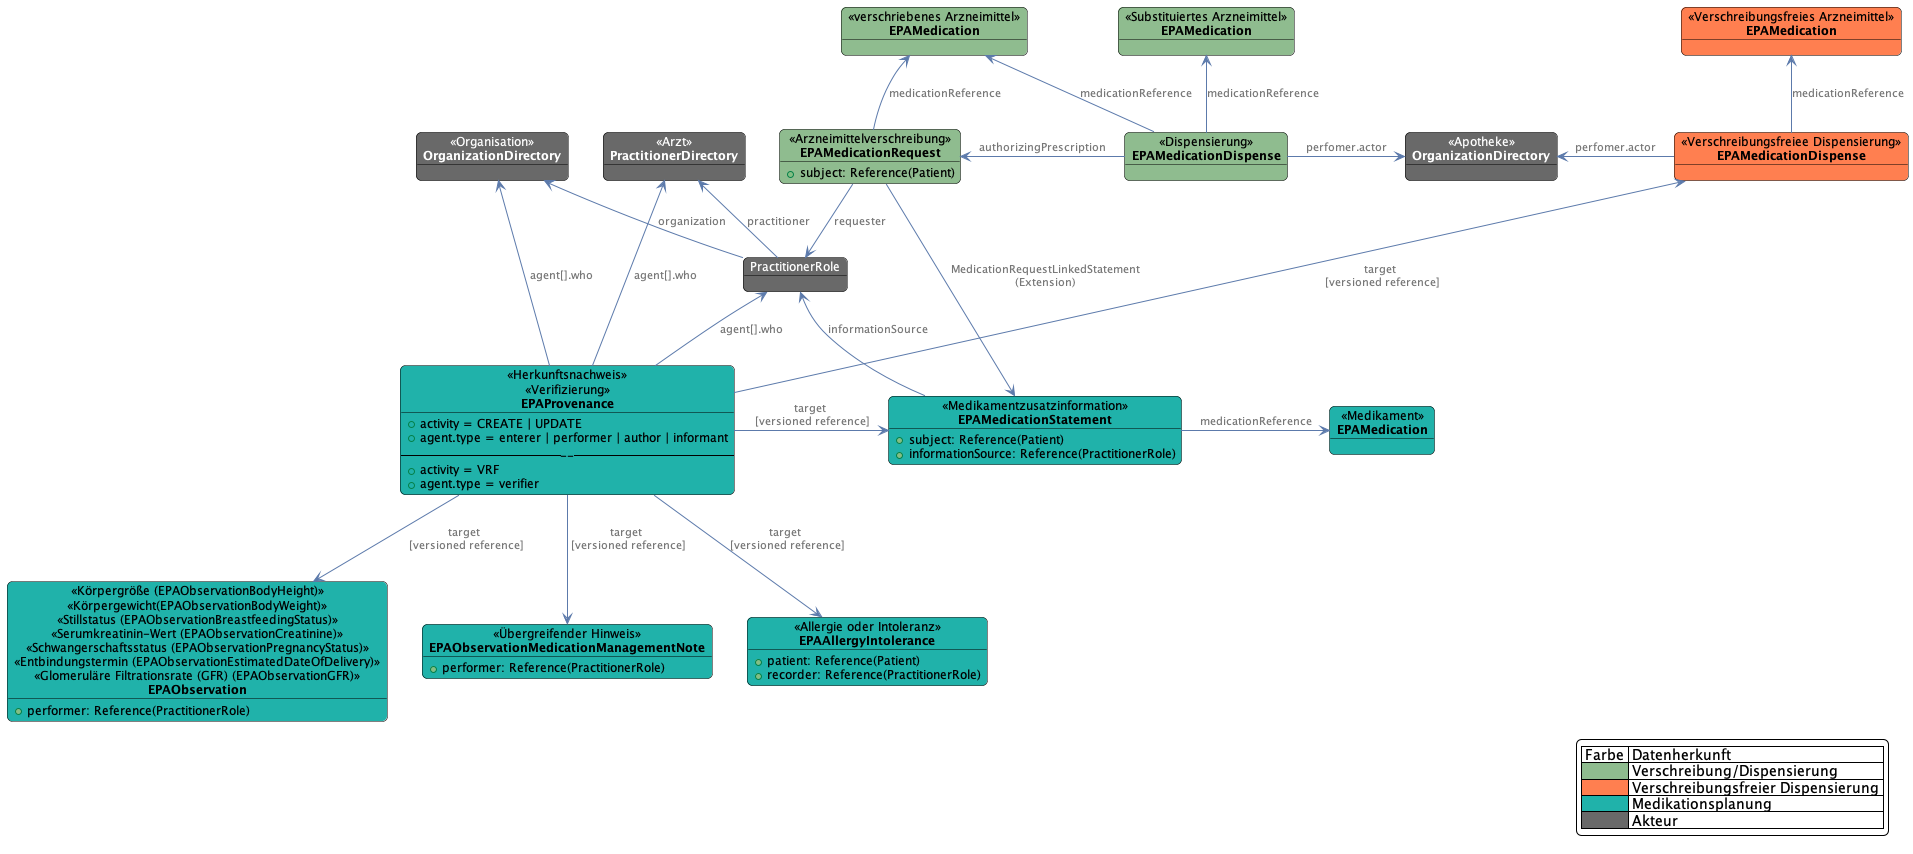

The diagram above was rendered by PlantUML. Its source (embedded in the PNG):
@startuml medication.fhir.emp.dispensation.plain.model

skinparam fixCircleLabelOverlapping false
skinparam roundcorner 10
skinparam object {
    BackgroundColor DimGrey
    BorderColor Black
    ArrowColor #5c7aab
    FontSize 12
    FontColor automatic
    NoteBackgroundColor #3483eb
    ArrowFontColor #777777
    ArrowFontSize 11
}
skinparam LegendBackgroundColor White
 
object "<< Arzt >>\n**PractitionerDirectory**" as Practitioner
object "<< Organisation >>\n**OrganizationDirectory**" as Organization
object "<< Apotheke >>\n**OrganizationDirectory**" as DispenserOrganization
object "PractitionerRole" as PractitionerRole

object "<< Körpergröße (EPAObservationBodyHeight)>>\n<< Körpergewicht(EPAObservationBodyWeight)>>\n<< Stillstatus (EPAObservationBreastfeedingStatus)>>\n<< Serumkreatinin-Wert (EPAObservationCreatinine)>>\n<< Schwangerschaftsstatus (EPAObservationPregnancyStatus)>>\n<< Entbindungstermin (EPAObservationEstimatedDateOfDelivery)>>\n<< Glomeruläre Filtrationsrate (GFR) (EPAObservationGFR)>>\n**EPAObservation**" as Observation #LightSeaGreen {
    + performer: Reference(PractitionerRole)
}
object "<< Übergreifender Hinweis >>\n**EPAObservationMedicationManagementNote**" as ManagementNote #LightSeaGreen {
    + performer: Reference(PractitionerRole)
}

object "<< Allergie oder Intoleranz >>\n**EPAAllergyIntolerance**" as AllergyIntolerance #LightSeaGreen {
    + patient: Reference(Patient)
    + recorder: Reference(PractitionerRole)
}


object "<< Herkunftsnachweis >>\n<< Verifizierung >>\n**EPAProvenance**" as Provenance #LightSeaGreen {
    + activity = CREATE | UPDATE
    + agent.type = enterer | performer | author | informant
    ------
    + activity = VRF
    + agent.type = verifier
}

object "<< Medikamentzusatzinformation >>\n**EPAMedicationStatement**" as MedicationStatement #LightSeaGreen  {
    + subject: Reference(Patient)
    + informationSource: Reference(PractitionerRole)
}
object "<< Medikament >>\n**EPAMedication**" as PlanMedication #LightSeaGreen

object "<< verschriebenes Arzneimittel >>\n**EPAMedication**" as Medication #DarkSeaGreen
object "<< Arzneimittelverschreibung >>\n**EPAMedicationRequest**" as MedicationRequest #DarkSeaGreen {
    + subject: Reference(Patient)
}
object "<< Dispensierung >>\n**EPAMedicationDispense**" as MedicationDispense #DarkSeaGreen {
    ' + wasSubstituted: true
    ' 
}
object "<< Substituiertes Arzneimittel >>\n**EPAMedication**" as AltMedication #DarkSeaGreen

object "<< Verschreibungsfreies Arzneimittel >>\n**EPAMedication**" as WithoutPrescriptionMedication #Coral
object "<< Verschreibungsfreiee Dispensierung >>\n**EPAMedicationDispense**" as WithoutPrescriptionMedicationDispense #Coral

Provenance -d-> ManagementNote : "target \n [versioned reference]"
Provenance -d-> Observation : "target \n [versioned reference]"
Provenance -d-> AllergyIntolerance : "target \n [versioned reference]"
Provenance -r-> MedicationStatement : "target \n [versioned reference]"
Provenance -u-> PractitionerRole : "agent[].who"
Provenance -u-> Organization : "agent[].who"
Provenance -u-> Practitioner : "agent[].who"

MedicationStatement -r-> PlanMedication : "medicationReference"
MedicationStatement -l-> PractitionerRole : informationSource


MedicationRequest -u-> Medication : "medicationReference"
MedicationRequest -d-> PractitionerRole : "requester"
MedicationRequest -d-> MedicationStatement : "MedicationRequestLinkedStatement\n(Extension)"
 
MedicationDispense -u-> Medication : "medicationReference"
MedicationDispense -u-> AltMedication : "medicationReference"
MedicationDispense -l-> MedicationRequest : "authorizingPrescription"
MedicationDispense -r-> DispenserOrganization : "perfomer.actor"

PractitionerRole -u-> Practitioner : "practitioner"
PractitionerRole -u-> Organization : "organization"

WithoutPrescriptionMedicationDispense -u-> WithoutPrescriptionMedication : "medicationReference"
WithoutPrescriptionMedicationDispense -l-> DispenserOrganization : "perfomer.actor"
Provenance -u-> WithoutPrescriptionMedicationDispense : "target \n [versioned reference]"


legend right
    | Farbe | Datenherkunft |
    |<#DarkSeaGreen>| Verschreibung/Dispensierung |
    |<#Coral>| Verschreibungsfreier Dispensierung |
    |<#LightSeaGreen>| Medikationsplanung |
    |<#DimGrey>| Akteur |
endlegend
 
 
@enduml